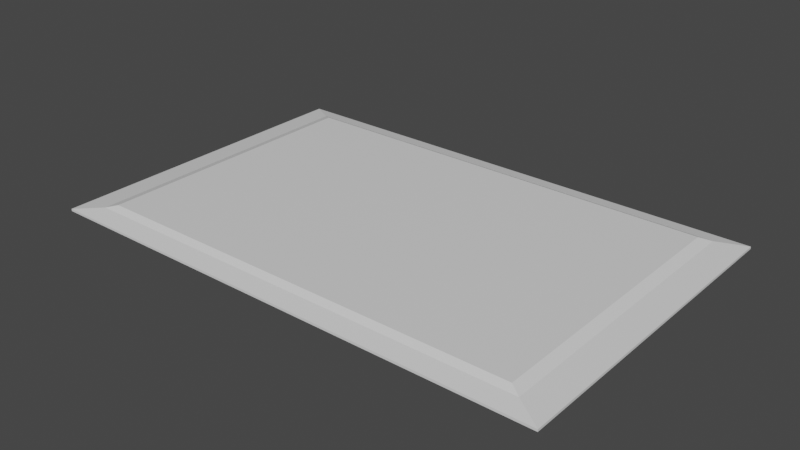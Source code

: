 # Source: Door_Mat.blend  (saved by Blender 2.81.16; exported with 4.5.12 LTS)
import bpy
from mathutils import Matrix  # noqa: F401  (used for matrix-valued properties, if any)

bpy.ops.wm.read_factory_settings(use_empty=True)
scene = bpy.context.scene
scene.name = 'Scene'

# ---- collections
col_collection = bpy.data.collections.new('Collection'); scene.collection.children.link(col_collection)

# ---- materials (node trees are filled in below, after node groups)
mat_material = bpy.data.materials.new('Material')
mat_material.alpha_threshold = 0.0
mat_material.use_transparent_shadow = False
mat_material.line_color = (0.0, 0.0, 0.0, 1.0)

# ---- material node trees
mat_material.use_nodes = True; mat_material.node_tree.nodes.clear()
_N = mat_material.node_tree.nodes; _L = mat_material.node_tree.links
n0 = _N.new('ShaderNodeOutputMaterial'); n0.name = 'Material Output'; n0.location = (300, 300)
n1 = _N.new('ShaderNodeBsdfPrincipled'); n1.name = 'Principled BSDF'; n1.location = (10, 300)
n1.distribution = 'GGX'
n1.subsurface_method = 'BURLEY'
n1.inputs[2].default_value = 0.4
n1.inputs[3].default_value = 1.45
n1.inputs[27].default_value = (0.0, 0.0, 0.0, 1.0)
n1.inputs[28].default_value = 1.0
_L.new(n1.outputs[0], n0.inputs[0])
n0.is_active_output = True

# ---- world
world_world = bpy.data.worlds.new('World'); scene.world = world_world
world_world.use_nodes = True; world_world.node_tree.nodes.clear()
_N = world_world.node_tree.nodes; _L = world_world.node_tree.links
n0 = _N.new('ShaderNodeOutputWorld'); n0.name = 'World Output'; n0.location = (300, 300)
n1 = _N.new('ShaderNodeBackground'); n1.name = 'Background'; n1.location = (10, 300)
n1.inputs[0].default_value = (0.05088, 0.05088, 0.05088, 1.0)
_L.new(n1.outputs[0], n0.inputs[0])
n0.is_active_output = True
world_world.color = (0.05088, 0.05088, 0.05088)
world_world.use_sun_shadow = False
world_world.sun_shadow_jitter_overblur = 0.0

# ---- meshes
me_door_mat = bpy.data.meshes.new('Door Mat')
me_door_mat.from_pydata([(0.5215, -0.008466, -0.3367), (0.4439, 0.009457, -0.2866), (0.5215, -0.008466, 0.3367), (0.4439, 0.009457, 0.2866), (-0.5215, -0.008466, -0.3367), (-0.4439, 0.009457, -0.2866), (-0.5215, -0.008466, 0.3367), (-0.4439, 0.009457, 0.2866), (-0.5215, -0.003885, -0.3367), (-0.5215, -0.003885, 0.3367), (0.5215, -0.003885, -0.3367), (0.5215, -0.003885, 0.3367), (-0.4659, 0.002895, -0.3008), (-0.4659, 0.002895, 0.3008), (0.4659, 0.002895, -0.3008), (0.4659, 0.002895, 0.3008)], [], [(0, 4, 6, 2), (11, 2, 6, 9), (9, 6, 4, 8), (5, 1, 3, 7), (10, 0, 2, 11), (8, 4, 0, 10), (12, 13, 9, 8), (14, 12, 8, 10), (13, 15, 11, 9), (15, 14, 10, 11), (5, 7, 13, 12), (1, 5, 12, 14), (7, 3, 15, 13), (3, 1, 14, 15)])
_uv = me_door_mat.uv_layers.new(name='UVMap')
_uv.uv.foreach_set('vector', [0.7886, 0.04283, 0.2084, 0.04283, 0.2084, 0.4174, 0.7886, 0.4174, 0.8848, 0.02314, 0.8848, 0.01982, 0.1293, 0.01982, 0.1293, 0.02314, 0.901, 0.433, 0.9038, 0.433, 0.9038, 0.01696, 0.901, 0.01696, 0.1809, 0.9287, 0.8421, 0.9287, 0.8421, 0.5018, 0.1809, 0.5018, 0.1172, 0.4381, 0.1201, 0.4381, 0.1201, 0.02209, 0.1173, 0.02209, 0.8876, 0.4346, 0.8876, 0.4313, 0.1321, 0.4313, 0.1321, 0.4346, 0.1646, 0.9392, 0.1646, 0.4913, 0.1232, 0.4645, 0.1232, 0.9659, 0.8584, 0.9392, 0.1646, 0.9392, 0.1232, 0.9659, 0.8998, 0.9659, 0.1646, 0.4913, 0.8584, 0.4913, 0.8998, 0.4645, 0.1232, 0.4645, 0.8584, 0.4913, 0.8584, 0.9392, 0.8998, 0.9659, 0.8998, 0.4645, 0.1809, 0.9287, 0.1809, 0.5018, 0.1646, 0.4913, 0.1646, 0.9392, 0.8421, 0.9287, 0.1809, 0.9287, 0.1646, 0.9392, 0.8584, 0.9392, 0.1809, 0.5018, 0.8421, 0.5018, 0.8584, 0.4913, 0.1646, 0.4913, 0.8421, 0.5018, 0.8421, 0.9287, 0.8584, 0.9392, 0.8584, 0.4913])
me_door_mat.materials.append(mat_material)
me_door_mat.use_remesh_preserve_volume = False
me_door_mat.use_remesh_preserve_attributes = False
me_door_mat.use_mirror_vertex_groups = False
me_door_mat.update()

# ---- objects
ob_door_mat = bpy.data.objects.new('Door Mat', me_door_mat)

# ---- transforms, parenting, visibility, modifiers, constraints
ob_door_mat.location = (0.0, 0.0, 0.0)
ob_door_mat.rotation_euler = (1.571, 0.0, 0.0)
ob_door_mat.lock_rotations_4d = False
ob_door_mat.empty_display_type = 'ARROWS'
ob_door_mat.lineart.crease_threshold = 0.0

# ---- collection membership
col_collection.objects.link(ob_door_mat)

# ---- scene / render settings (as saved in the file)
scene.frame_start = 1; scene.frame_end = 250; scene.frame_set(1)
scene.render.engine = 'BLENDER_EEVEE_NEXT'
scene.cycles.use_denoising = False
scene.cycles.samples = 128
scene.cycles.sampling_pattern = 'TABULATED_SOBOL'
scene.cycles.use_adaptive_sampling = False
scene.cycles.use_light_tree = False
scene.view_settings.view_transform = 'Filmic'
bpy.context.view_layer.update()

# ---- added for rendering (the .blend has no active camera and no usable light): camera, sun
cam_auto = bpy.data.cameras.new('AutoCamera')
cam_auto.lens = 50.0
cam_auto.sensor_width = 36.0
cam_auto.clip_end = 1000.0
ob_auto_camera = bpy.data.objects.new('AutoCamera', cam_auto)
scene.collection.objects.link(ob_auto_camera)
ob_auto_camera.location = (1.14875, -1.3785, 0.919493)
ob_auto_camera.rotation_euler = (1.09748, -7.21219e-08, 0.694738)
scene.camera = ob_auto_camera
light_auto_sun = bpy.data.lights.new('AutoSun', 'SUN')
light_auto_sun.energy = 3.0
light_auto_sun.angle = 0.0523599
ob_auto_sun = bpy.data.objects.new('AutoSun', light_auto_sun)
scene.collection.objects.link(ob_auto_sun)
ob_auto_sun.rotation_euler = (0.872665, 0.174533, 0.523599)
bpy.context.view_layer.update()
